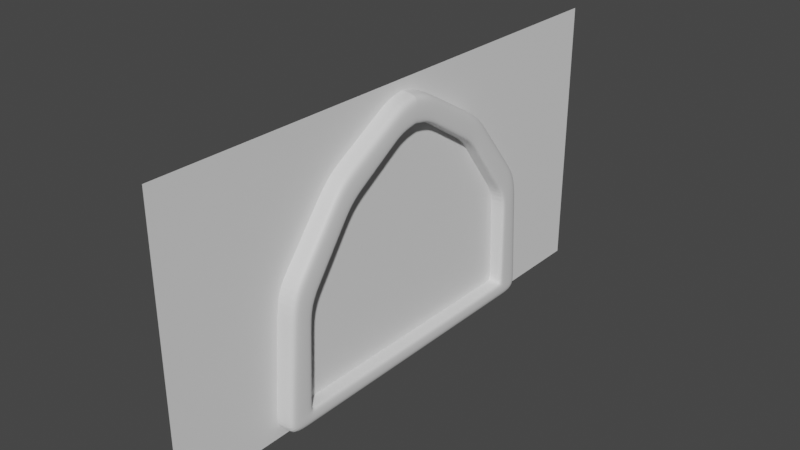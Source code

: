# Source: Fenetre.blend  (saved by Blender 3.6.13; exported with 4.5.12 LTS)
import bpy
from mathutils import Matrix  # noqa: F401  (used for matrix-valued properties, if any)

bpy.ops.wm.read_factory_settings(use_empty=True)
scene = bpy.context.scene
scene.name = 'Scene'

# ---- collections
col_collection = bpy.data.collections.new('Collection'); scene.collection.children.link(col_collection)

# ---- materials (node trees are filled in below, after node groups)
mat_material = bpy.data.materials.new('Material')
mat_material.alpha_threshold = 0.0
mat_material.use_transparent_shadow = False
mat_material.roughness = 0.5
mat_material.line_color = (0.0, 0.0, 0.0, 1.0)

# ---- material node trees
mat_material.use_nodes = True; mat_material.node_tree.nodes.clear()
_N = mat_material.node_tree.nodes; _L = mat_material.node_tree.links
n0 = _N.new('ShaderNodeOutputMaterial'); n0.name = 'Material Output'; n0.location = (300, 300)
n1 = _N.new('ShaderNodeBsdfPrincipled'); n1.name = 'Principled BSDF'; n1.location = (10, 300)
n1.distribution = 'GGX'
n1.subsurface_method = 'RANDOM_WALK_SKIN'
n1.inputs[3].default_value = 1.45
n1.inputs[27].default_value = (0.0, 0.0, 0.0, 1.0)
n1.inputs[28].default_value = 1.0
_L.new(n1.outputs[0], n0.inputs[0])
n0.is_active_output = True

# ---- world
world_world = bpy.data.worlds.new('World'); scene.world = world_world
world_world.use_nodes = True; world_world.node_tree.nodes.clear()
_N = world_world.node_tree.nodes; _L = world_world.node_tree.links
n0 = _N.new('ShaderNodeOutputWorld'); n0.name = 'World Output'; n0.location = (300, 300)
n1 = _N.new('ShaderNodeBackground'); n1.name = 'Background'; n1.location = (10, 300)
n1.inputs[0].default_value = (0.05088, 0.05088, 0.05088, 1.0)
_L.new(n1.outputs[0], n0.inputs[0])
n0.is_active_output = True
world_world.color = (0.05088, 0.05088, 0.05088)
world_world.use_sun_shadow = False
world_world.sun_shadow_jitter_overblur = 0.0

# ---- meshes
me_cube = bpy.data.meshes.new('Cube')
me_cube.from_pydata([(-0.5983, -3.786, 0.2334), (-0.5559, -3.698, 0.3082), (-0.4556, -3.662, 0.3392), (0.4609, -3.755, 0.2593), (0.4303, -3.689, 0.3158), (0.3551, -3.662, 0.3392), (0.4618, -4.205, 0.3701), (0.4084, -4.32, 0.3771), (0.2794, -4.368, 0.38), (-0.597, -4.208, 0.3703), (-0.5445, -4.321, 0.3771), (-0.4177, -4.368, 0.38), (-0.6, -3.671, -0.2329), (-0.4207, -3.671, -0.4122), (-0.5475, -3.671, -0.3597), (-0.4207, -4.389, 0.07918), (-0.6, -4.228, 0.07918), (-0.5475, -4.342, 0.07918), (-0.4207, -4.389, -0.4122), (-0.6, -4.228, -0.2329), (-0.5475, -4.342, -0.3597), (-0.4207, 0.0, -0.4122), (-0.6, 0.0, -0.2329), (-0.5475, 0.0, -0.3597), (-0.3896, -4.165, 3.172), (-0.5689, -4.018, 3.066), (-0.5164, -4.122, 3.141), (-0.4207, -2.506, 5.3), (-0.6, -2.418, 5.131), (-0.5475, -2.48, 5.251), (-0.4207, -0.4602, 6.511), (-0.6, -0.4637, 6.296), (-0.5475, -0.4612, 6.448), (-0.6, 0.0, 6.368), (-0.4207, -1.181e-08, 6.581), (-0.5475, -3.26e-09, 6.519), (-0.5837, -3.255, 4.051), (-0.4044, -3.374, 4.186), (-0.5312, -3.339, 4.146), (-0.6, -1.398, 5.739), (-0.4207, -1.44, 5.931), (-0.5475, -1.428, 5.875), (-0.5848, -4.125, 1.538), (-0.4055, -4.28, 1.587), (-0.5323, -4.235, 1.573), (-0.6, -3.047, -0.2329), (-0.4207, -3.047, -0.4122), (-0.5475, -3.047, -0.3597), (-0.4207, -0.6903, -0.4122), (-0.6, -0.6903, -0.2329), (-0.5475, -0.6903, -0.3597), (-0.6, -1.859, -0.2329), (-0.4207, -1.859, -0.4122), (-0.5475, -1.859, -0.3597), (0.2764, -3.671, -0.4122), (0.4588, -3.671, -0.2298), (0.4054, -3.671, -0.3588), (0.4588, -4.226, 0.07918), (0.2764, -4.389, 0.07918), (0.4054, -4.341, 0.07918), (0.2764, -4.389, -0.4122), (0.4588, -4.225, -0.2298), (0.4054, -4.341, -0.3588), (0.4588, 0.0, -0.2298), (0.2764, 0.0, -0.4122), (0.4054, 0.0, -0.3588), (0.3074, -4.165, 3.172), (0.4899, -4.015, 3.064), (0.4365, -4.121, 3.14), (0.4588, -2.417, 5.129), (0.2764, -2.506, 5.3), (0.4054, -2.48, 5.25), (0.4588, -0.4638, 6.292), (0.2764, -0.4602, 6.511), (0.4054, -0.4613, 6.447), (0.2764, -2.45e-09, 6.581), (0.4588, 0.0, 6.364), (0.4054, -4.657e-10, 6.518), (0.4751, -3.253, 4.049), (0.2926, -3.374, 4.186), (0.4216, -3.339, 4.146), (0.2764, -1.44, 5.931), (0.4588, -1.398, 5.736), (0.4054, -1.428, 5.874), (0.474, -4.122, 1.538), (0.2915, -4.28, 1.587), (0.4205, -4.234, 1.573), (0.2764, -3.047, -0.4122), (0.4588, -3.047, -0.2298), (0.4054, -3.047, -0.3588), (0.4588, -0.6903, -0.2298), (0.2764, -0.6903, -0.4122), (0.4054, -0.6903, -0.3588), (0.4588, -1.859, -0.2298), (0.2764, -1.859, -0.4122), (0.4054, -1.859, -0.3588), (0.352, -3.671, 0.07918), (0.4576, -3.765, -0.0276), (0.4272, -3.698, 0.0479), (0.352, 0.0, 0.07918), (0.4588, 0.0, -0.0276), (0.4275, 0.0, 0.0479), (0.3831, -3.581, 2.753), (0.4899, -3.667, 2.814), (0.4586, -3.606, 2.771), (0.352, -2.179, 4.669), (0.4588, -2.231, 4.769), (0.4275, -2.194, 4.699), (0.352, -0.4722, 5.769), (0.4588, -0.4701, 5.899), (0.4275, -0.4716, 5.807), (0.4588, 0.0, 5.969), (0.352, 6.87e-09, 5.84), (0.4275, 2.095e-09, 5.878), (0.4751, -2.983, 3.745), (0.3683, -2.913, 3.666), (0.4438, -2.934, 3.689), (0.4588, -1.315, 5.357), (0.352, -1.29, 5.242), (0.4275, -1.297, 5.276), (0.474, -3.716, 1.411), (0.3672, -3.627, 1.383), (0.4427, -3.653, 1.391), (0.4588, -3.047, -0.0276), (0.352, -3.047, 0.07918), (0.4275, -3.047, 0.0479), (0.352, -0.6903, 0.07918), (0.4588, -0.6903, -0.0276), (0.4275, -0.6903, 0.0479), (0.4588, -1.859, -0.0276), (0.352, -1.859, 0.07918), (0.4275, -1.859, 0.0479), (-0.4586, -3.671, 0.07918), (-0.6016, -3.796, -0.06223), (-0.5591, -3.707, 0.03776), (-0.6, 0.0, -0.06224), (-0.4586, 0.0, 0.07918), (-0.5586, 0.0, 0.03775), (-0.4275, -3.581, 2.753), (-0.5689, -3.695, 2.834), (-0.5275, -3.615, 2.777), (-0.6, -2.247, 4.802), (-0.4586, -2.179, 4.669), (-0.5586, -2.199, 4.708), (-0.4586, -0.4722, 5.769), (-0.6, -0.4694, 5.941), (-0.5586, -0.4714, 5.82), (-0.4586, 1.021e-09, 5.84), (-0.6, 0.0, 6.01), (-0.5586, 0.0, 5.89), (-0.4423, -2.913, 3.666), (-0.5837, -3.006, 3.771), (-0.5423, -2.94, 3.697), (-0.6, -1.323, 5.394), (-0.4586, -1.29, 5.242), (-0.5586, -1.3, 5.287), (-0.5848, -3.745, 1.42), (-0.4434, -3.627, 1.383), (-0.5434, -3.662, 1.394), (-0.4586, -3.047, 0.07918), (-0.6, -3.047, -0.06224), (-0.5586, -3.047, 0.03775), (-0.6, -0.6903, -0.06224), (-0.4586, -0.6903, 0.07918), (-0.5586, -0.6903, 0.03775), (-0.6, -1.859, -0.06224), (-0.4586, -1.859, 0.07918), (-0.5586, -1.859, 0.03775), (-0.4207, -3.545, -0.4122), (-0.5475, -3.545, -0.3597), (-0.6, -3.545, -0.2329), (0.2764, -3.545, -0.4122), (0.4054, -3.545, -0.3588), (0.4588, -3.545, -0.2298), (0.352, -3.545, 0.07918), (0.4273, -3.567, 0.0479), (0.4578, -3.62, -0.0276), (-0.4586, -3.545, 0.07918), (-0.559, -3.574, 0.03776), (-0.6013, -3.644, -0.06224), (-0.4207, -0.9502, 6.221), (-0.5475, -0.9446, 6.161), (-0.6, -0.931, 6.018), (0.4588, -0.9306, 6.014), (0.4054, -0.9445, 6.16), (0.2764, -0.9502, 6.221), (0.352, -0.881, 5.506), (0.4275, -0.8843, 5.542), (0.4588, -0.8925, 5.628), (-0.4586, -0.881, 5.506), (-0.5586, -0.8854, 5.553), (-0.6, -0.8962, 5.668), (-0.4207, -1.973, 5.616), (-0.5475, -1.954, 5.563), (-0.6, -1.908, 5.435), (0.4588, -1.907, 5.432), (0.4054, -1.954, 5.562), (0.2764, -1.973, 5.616), (0.352, -1.734, 4.956), (0.4275, -1.746, 4.987), (0.4588, -1.773, 5.063), (-0.4586, -1.734, 4.956), (-0.5586, -1.749, 4.997), (-0.6, -1.785, 5.098), (-0.4125, -2.94, 4.743), (-0.5393, -2.91, 4.699), (-0.5919, -2.836, 4.591), (0.2845, -2.94, 4.743), (0.4135, -2.909, 4.698), (0.467, -2.835, 4.589), (0.3602, -2.546, 4.168), (0.4357, -2.564, 4.194), (0.467, -2.607, 4.257), (-0.5919, -2.627, 4.286), (-0.5504, -2.57, 4.202), (-0.4504, -2.546, 4.168), (-0.397, -3.77, 3.679), (-0.5238, -3.731, 3.644), (-0.5763, -3.636, 3.559), (0.3, -3.77, 3.679), (0.4291, -3.73, 3.643), (0.4825, -3.634, 3.556), (0.3757, -3.247, 3.209), (0.4512, -3.27, 3.23), (0.4825, -3.325, 3.28), (-0.5763, -3.351, 3.303), (-0.5349, -3.277, 3.237), (-0.4349, -3.247, 3.209), (-0.3976, -4.222, 2.379), (-0.5244, -4.178, 2.357), (-0.5769, -4.071, 2.302), (0.2995, -4.222, 2.379), (0.4285, -4.177, 2.356), (0.4819, -4.069, 2.301), (0.3752, -3.604, 2.068), (0.4507, -3.63, 2.081), (0.4819, -3.692, 2.113), (-0.4355, -3.604, 2.068), (-0.5355, -3.638, 2.085), (-0.5769, -3.72, 2.127), (0.4365, -3.671, 0.8534), (-0.4116, -4.324, 0.9835), (-0.4495, -3.645, 0.861), (0.2854, -4.324, 0.9835), (-0.5384, -4.278, 0.975), (0.4145, -4.277, 0.9748), (0.4679, -4.163, 0.9539), (0.3611, -3.645, 0.861), (0.4674, -3.736, 0.835), (-0.5909, -4.166, 0.9544), (-0.5497, -3.68, 0.8509), (-0.5916, -3.765, 0.8265)], [], [(209, 212, 106, 69), (239, 230, 25, 139), (192, 197, 81, 40), (251, 249, 42, 156), (13, 54, 60, 18), (246, 248, 120, 84), (173, 176, 97, 55), (168, 171, 54, 13), (203, 194, 39, 153), (60, 58, 15, 18), (228, 231, 66, 24), (221, 224, 114, 78), (234, 237, 138, 102), (96, 132, 2, 5), (195, 200, 117, 82), (183, 188, 109, 72), (210, 215, 142, 105), (51, 165, 162, 49), (186, 189, 144, 108), (30, 73, 75, 34), (72, 109, 111, 76), (213, 206, 28, 141), (145, 31, 33, 148), (45, 160, 165, 51), (130, 166, 159, 124), (204, 207, 70, 27), (222, 227, 150, 115), (216, 219, 79, 37), (108, 144, 147, 112), (191, 182, 31, 145), (198, 201, 154, 118), (180, 185, 73, 30), (19, 16, 133, 12), (49, 162, 135, 22), (241, 243, 85, 43), (233, 236, 103, 67), (225, 218, 36, 151), (52, 94, 87, 46), (93, 129, 123, 88), (63, 100, 127, 90), (99, 136, 163, 126), (21, 64, 91, 48), (90, 127, 129, 93), (126, 163, 166, 130), (48, 91, 94, 52), (13, 18, 20, 14), (14, 20, 19, 12), (18, 15, 17, 20), (20, 17, 16, 19), (168, 13, 14, 169), (169, 14, 12, 170), (228, 24, 26, 229), (229, 26, 25, 230), (204, 27, 29, 205), (205, 29, 28, 206), (180, 30, 32, 181), (181, 32, 31, 182), (30, 34, 35, 32), (32, 35, 33, 31), (216, 37, 38, 217), (217, 38, 36, 218), (192, 40, 41, 193), (193, 41, 39, 194), (241, 43, 44, 244), (244, 44, 42, 249), (52, 46, 47, 53), (53, 47, 45, 51), (21, 48, 50, 23), (23, 50, 49, 22), (48, 52, 53, 50), (50, 53, 51, 49), (174, 177, 132, 96), (58, 60, 62, 59), (59, 62, 61, 57), (60, 54, 56, 62), (62, 56, 55, 61), (91, 64, 65, 92), (92, 65, 63, 90), (8, 58, 59, 7), (7, 59, 57, 6), (219, 66, 68, 220), (220, 68, 67, 221), (183, 72, 74, 184), (184, 74, 73, 185), (72, 76, 77, 74), (74, 77, 75, 73), (207, 79, 80, 208), (208, 80, 78, 209), (195, 82, 83, 196), (196, 83, 81, 197), (231, 85, 86, 232), (232, 86, 84, 233), (171, 87, 89, 172), (172, 89, 88, 173), (94, 91, 92, 95), (95, 92, 90, 93), (87, 94, 95, 89), (89, 95, 93, 88), (55, 97, 57, 61), (174, 96, 98, 175), (175, 98, 97, 176), (234, 102, 104, 235), (235, 104, 103, 236), (210, 105, 107, 211), (211, 107, 106, 212), (186, 108, 110, 187), (187, 110, 109, 188), (108, 112, 113, 110), (110, 113, 111, 109), (222, 115, 116, 223), (223, 116, 114, 224), (198, 118, 119, 199), (199, 119, 117, 200), (247, 121, 122, 240), (240, 122, 120, 248), (130, 124, 125, 131), (131, 125, 123, 129), (99, 126, 128, 101), (101, 128, 127, 100), (126, 130, 131, 128), (128, 131, 129, 127), (170, 179, 160, 45), (163, 136, 137, 164), (164, 137, 135, 162), (2, 132, 134, 1), (1, 134, 133, 0), (213, 141, 143, 214), (214, 143, 142, 215), (201, 142, 143, 202), (202, 143, 141, 203), (147, 144, 146, 149), (149, 146, 145, 148), (225, 151, 152, 226), (226, 152, 150, 227), (189, 154, 155, 190), (190, 155, 153, 191), (237, 157, 158, 238), (238, 158, 156, 239), (177, 159, 161, 178), (178, 161, 160, 179), (166, 163, 164, 167), (167, 164, 162, 165), (159, 166, 167, 161), (161, 167, 165, 160), (247, 242, 157, 121), (250, 1, 0, 251), (242, 2, 1, 250), (98, 4, 3, 97), (96, 5, 4, 98), (245, 7, 6, 246), (243, 8, 7, 245), (17, 10, 9, 16), (15, 11, 10, 17), (15, 58, 8, 11), (57, 97, 3, 6), (133, 16, 9, 0), (134, 178, 179, 133), (132, 177, 178, 134), (12, 133, 179, 170), (125, 175, 176, 123), (124, 174, 175, 125), (56, 172, 173, 55), (54, 171, 172, 56), (124, 159, 177, 174), (47, 169, 170, 45), (46, 168, 169, 47), (46, 87, 171, 168), (88, 123, 176, 173), (146, 190, 191, 145), (144, 189, 190, 146), (119, 187, 188, 117), (118, 186, 187, 119), (83, 184, 185, 81), (82, 183, 184, 83), (41, 181, 182, 39), (40, 180, 181, 41), (40, 81, 185, 180), (153, 39, 182, 191), (118, 154, 189, 186), (82, 117, 188, 183), (155, 202, 203, 153), (154, 201, 202, 155), (107, 199, 200, 106), (105, 198, 199, 107), (71, 196, 197, 70), (69, 195, 196, 71), (29, 193, 194, 28), (27, 192, 193, 29), (105, 142, 201, 198), (69, 106, 200, 195), (141, 28, 194, 203), (27, 70, 197, 192), (152, 214, 215, 150), (151, 213, 214, 152), (116, 211, 212, 114), (115, 210, 211, 116), (71, 208, 209, 69), (70, 207, 208, 71), (38, 205, 206, 36), (37, 204, 205, 38), (37, 79, 207, 204), (151, 36, 206, 213), (115, 150, 215, 210), (78, 114, 212, 209), (140, 226, 227, 138), (139, 225, 226, 140), (104, 223, 224, 103), (102, 222, 223, 104), (80, 220, 221, 78), (79, 219, 220, 80), (26, 217, 218, 25), (24, 216, 217, 26), (139, 25, 218, 225), (24, 66, 219, 216), (102, 138, 227, 222), (67, 103, 224, 221), (140, 238, 239, 139), (138, 237, 238, 140), (122, 235, 236, 120), (121, 234, 235, 122), (68, 232, 233, 67), (66, 231, 232, 68), (44, 229, 230, 42), (43, 228, 229, 44), (84, 120, 236, 233), (121, 157, 237, 234), (43, 85, 231, 228), (156, 42, 230, 239), (85, 243, 245, 86), (86, 245, 246, 84), (157, 242, 250, 158), (158, 250, 251, 156), (5, 2, 242, 247), (4, 240, 248, 3), (5, 247, 240, 4), (10, 244, 249, 9), (11, 241, 244, 10), (11, 8, 243, 241), (6, 3, 248, 246), (0, 9, 249, 251)])
_uv = me_cube.uv_layers.new(name='UVMap')
_uv.uv.foreach_set('vector', [0.6431, 0.794, 0.6821, 0.7432, 0.6819, 0.7435, 0.6434, 0.7936, 0.625, 0.01662, 0.625, 0.005019, 0.625, 0.005163, 0.625, 0.01648, 0.625, 0.9276, 0.625, 0.8405, 0.625, 0.8405, 0.625, 0.9276, 0.625, 0.01692, 0.625, 0.004765, 0.625, 0.004875, 0.625, 0.01677, 0.1974, 0.7295, 0.2845, 0.7295, 0.3141, 0.7796, 0.2108, 0.7634, 0.641, 0.7968, 0.6838, 0.7411, 0.6834, 0.7416, 0.6414, 0.7963, 0.4504, 0.7259, 0.6089, 0.7281, 0.6089, 0.7322, 0.4504, 0.7295, 0.1974, 0.7259, 0.2845, 0.7259, 0.2845, 0.7295, 0.1974, 0.7295, 0.625, 0.01604, 0.625, 0.005577, 0.625, 0.00569, 0.625, 0.01594, 0.3454, 0.8109, 0.625, 0.8405, 0.625, 0.9276, 0.3616, 0.9142, 0.625, 0.9276, 0.625, 0.8405, 0.625, 0.8405, 0.625, 0.9276, 0.6426, 0.7947, 0.6825, 0.7427, 0.6823, 0.743, 0.6428, 0.7944, 0.706, 0.7295, 0.8073, 0.7295, 0.8073, 0.7295, 0.706, 0.7295, 0.706, 0.7295, 0.8073, 0.7295, 0.8073, 0.7295, 0.706, 0.7295, 0.6438, 0.7932, 0.6816, 0.7439, 0.6814, 0.7442, 0.6442, 0.7927, 0.6446, 0.7922, 0.6811, 0.7446, 0.6808, 0.745, 0.645, 0.7917, 0.706, 0.7295, 0.8073, 0.7295, 0.8073, 0.7295, 0.706, 0.7295, 0.4662, 0.07207, 0.5531, 0.07207, 0.5531, 0.1053, 0.4662, 0.1053, 0.706, 0.7295, 0.8073, 0.7295, 0.8073, 0.7295, 0.706, 0.7295, 0.625, 0.9276, 0.625, 0.8405, 0.625, 0.7218, 0.625, 0.8737, 0.645, 0.7917, 0.6808, 0.745, 0.6809, 0.7213, 0.6448, 0.6959, 0.625, 0.01624, 0.625, 0.005379, 0.625, 0.005463, 0.625, 0.01614, 0.625, 0.01572, 0.625, 0.005932, 0.625, 0.1391, 0.625, 0.05876, 0.4662, 0.03822, 0.5531, 0.03823, 0.5531, 0.07207, 0.4662, 0.07207, 0.706, 0.6779, 0.8073, 0.6779, 0.8073, 0.7118, 0.706, 0.7118, 0.625, 0.9276, 0.625, 0.8405, 0.625, 0.8405, 0.625, 0.9276, 0.706, 0.7295, 0.8073, 0.7295, 0.8073, 0.7295, 0.706, 0.7295, 0.625, 0.9276, 0.625, 0.8405, 0.625, 0.8405, 0.625, 0.9276, 0.706, 0.7295, 0.8073, 0.7295, 0.8073, 0.7295, 0.706, 0.7295, 0.625, 0.01583, 0.625, 0.005811, 0.625, 0.005932, 0.625, 0.01572, 0.706, 0.7295, 0.8073, 0.7295, 0.8073, 0.7295, 0.706, 0.7295, 0.625, 0.9276, 0.625, 0.8405, 0.625, 0.8405, 0.625, 0.9276, 0.4662, 0.004611, 0.625, 0.0046, 0.5531, 0.01692, 0.4662, 0.02047, 0.4662, 0.1053, 0.5531, 0.1053, 0.5531, 0.125, 0.4662, 0.125, 0.625, 0.9276, 0.625, 0.8405, 0.625, 0.8405, 0.625, 0.9276, 0.6419, 0.7957, 0.683, 0.742, 0.6827, 0.7425, 0.6424, 0.795, 0.625, 0.0164, 0.625, 0.005229, 0.625, 0.005295, 0.625, 0.01633, 0.1974, 0.6779, 0.2845, 0.6779, 0.2845, 0.7118, 0.1974, 0.7118, 0.4504, 0.6779, 0.6089, 0.6779, 0.6089, 0.7118, 0.4504, 0.7118, 0.4504, 0.625, 0.6089, 0.625, 0.6089, 0.6447, 0.4504, 0.6447, 0.706, 0.625, 0.8073, 0.625, 0.8073, 0.6447, 0.706, 0.6447, 0.1974, 0.625, 0.2845, 0.625, 0.2845, 0.6447, 0.1974, 0.6447, 0.4504, 0.6447, 0.6089, 0.6447, 0.6089, 0.6779, 0.4504, 0.6779, 0.706, 0.6447, 0.8073, 0.6447, 0.8073, 0.6779, 0.706, 0.6779, 0.1974, 0.6447, 0.2845, 0.6447, 0.2845, 0.6779, 0.1974, 0.6779, 0.1974, 0.7295, 0.2108, 0.7634, 0.1837, 0.7573, 0.175, 0.7295, 0.375, 0.02046, 0.375, 0.001349, 0.4662, 0.004611, 0.4662, 0.02047, 0.3616, 0.9142, 0.625, 0.9276, 0.625, 0.95, 0.3934, 0.9417, 0.4017, 1.591e-06, 0.625, 1.489e-05, 0.625, 0.0046, 0.4662, 0.004611, 0.1974, 0.7259, 0.1974, 0.7295, 0.175, 0.7295, 0.175, 0.7259, 0.375, 0.02406, 0.375, 0.02046, 0.4662, 0.02047, 0.4662, 0.02406, 0.625, 0.9276, 0.625, 0.9276, 0.625, 0.95, 0.625, 0.95, 0.625, 1.531e-06, 0.625, -3.018e-06, 0.625, 0.005163, 0.625, 0.005019, 0.625, 0.9276, 0.625, 0.9276, 0.625, 0.95, 0.625, 0.95, 0.625, -1.003e-05, 0.625, -1.243e-05, 0.625, 0.005463, 0.625, 0.005379, 0.625, 0.9276, 0.625, 0.9276, 0.625, 0.95, 0.625, 0.95, 0.625, -3.084e-06, 0.625, -1.733e-07, 0.625, 0.005932, 0.625, 0.005811, 0.625, 0.9276, 0.625, 0.8737, 0.625, 0.9136, 0.625, 0.95, 0.625, 0.0, 0.625, 0.1832, 0.625, 0.1391, 0.625, 0.005932, 0.625, 0.9276, 0.625, 0.9276, 0.625, 0.95, 0.625, 0.95, 0.625, -5.385e-06, 0.625, -7.589e-06, 0.625, 0.005295, 0.625, 0.005229, 0.625, 0.9276, 0.625, 0.9276, 0.625, 0.95, 0.625, 0.95, 0.625, -9.3e-06, 0.625, -6.089e-06, 0.625, 0.00569, 0.625, 0.005577, 0.625, 0.9276, 0.625, 0.9276, 0.625, 0.95, 0.625, 0.95, 0.625, 9.633e-06, 0.625, 6.141e-06, 0.625, 0.004875, 0.625, 0.004765, 0.1974, 0.6779, 0.1974, 0.7118, 0.175, 0.7118, 0.175, 0.6779, 0.375, 0.07207, 0.375, 0.03822, 0.4662, 0.03822, 0.4662, 0.07207, 0.1974, 0.625, 0.1974, 0.6447, 0.175, 0.6447, 0.175, 0.625, 0.375, 0.125, 0.375, 0.1053, 0.4662, 0.1053, 0.4662, 0.125, 0.1974, 0.6447, 0.1974, 0.6779, 0.175, 0.6779, 0.175, 0.6447, 0.375, 0.1053, 0.375, 0.07207, 0.4662, 0.07207, 0.4662, 0.1053, 0.706, 0.7259, 0.8073, 0.7259, 0.8073, 0.7295, 0.706, 0.7295, 0.625, 0.8405, 0.3454, 0.8109, 0.372, 0.7875, 0.625, 0.8176, 0.625, 0.8176, 0.372, 0.7875, 0.4481, 0.7809, 0.6404, 0.7976, 0.3141, 0.7796, 0.2845, 0.7295, 0.3074, 0.7295, 0.3389, 0.7802, 0.3389, 0.7802, 0.3074, 0.7295, 0.4504, 0.7295, 0.4481, 0.7809, 0.2845, 0.6447, 0.2845, 0.625, 0.3074, 0.625, 0.3074, 0.6447, 0.3074, 0.6447, 0.3074, 0.625, 0.4504, 0.625, 0.4504, 0.6447, 0.625, 0.8405, 0.625, 0.8405, 0.625, 0.8176, 0.625, 0.8176, 0.625, 0.8176, 0.625, 0.8176, 0.6404, 0.7976, 0.6406, 0.7973, 0.625, 0.8405, 0.625, 0.8405, 0.625, 0.8176, 0.625, 0.8176, 0.625, 0.8176, 0.625, 0.8176, 0.6424, 0.795, 0.6426, 0.7947, 0.6446, 0.7922, 0.645, 0.7917, 0.625, 0.8176, 0.625, 0.8176, 0.625, 0.8176, 0.625, 0.8176, 0.625, 0.8405, 0.625, 0.8405, 0.645, 0.7917, 0.6448, 0.6959, 0.625, 0.6848, 0.625, 0.8176, 0.625, 0.8176, 0.625, 0.6848, 0.625, 0.7218, 0.625, 0.8405, 0.625, 0.8405, 0.625, 0.8405, 0.625, 0.8176, 0.625, 0.8176, 0.625, 0.8176, 0.625, 0.8176, 0.6428, 0.7944, 0.6431, 0.794, 0.6438, 0.7932, 0.6442, 0.7927, 0.625, 0.8176, 0.625, 0.8176, 0.625, 0.8176, 0.625, 0.8176, 0.625, 0.8405, 0.625, 0.8405, 0.625, 0.8405, 0.625, 0.8405, 0.625, 0.8176, 0.625, 0.8176, 0.625, 0.8176, 0.625, 0.8176, 0.6414, 0.7963, 0.6419, 0.7957, 0.2845, 0.7259, 0.2845, 0.7118, 0.3074, 0.7118, 0.3074, 0.7259, 0.3074, 0.7259, 0.3074, 0.7118, 0.4504, 0.7118, 0.4504, 0.7259, 0.2845, 0.6779, 0.2845, 0.6447, 0.3074, 0.6447, 0.3074, 0.6779, 0.3074, 0.6779, 0.3074, 0.6447, 0.4504, 0.6447, 0.4504, 0.6779, 0.2845, 0.7118, 0.2845, 0.6779, 0.3074, 0.6779, 0.3074, 0.7118, 0.3074, 0.7118, 0.3074, 0.6779, 0.4504, 0.6779, 0.4504, 0.7118, 0.4504, 0.7295, 0.6033, 0.74, 0.6404, 0.7976, 0.4481, 0.7809, 0.706, 0.7259, 0.706, 0.7295, 0.6926, 0.7295, 0.6926, 0.7259, 0.6926, 0.7259, 0.6926, 0.7295, 0.6089, 0.7322, 0.6089, 0.7281, 0.706, 0.7295, 0.706, 0.7295, 0.6926, 0.7295, 0.6926, 0.7295, 0.6926, 0.7295, 0.6926, 0.7295, 0.6827, 0.7425, 0.683, 0.742, 0.706, 0.7295, 0.706, 0.7295, 0.6926, 0.7295, 0.6926, 0.7295, 0.6926, 0.7295, 0.6926, 0.7295, 0.6819, 0.7435, 0.6821, 0.7432, 0.706, 0.7295, 0.706, 0.7295, 0.6926, 0.7295, 0.6926, 0.7295, 0.6926, 0.7295, 0.6926, 0.7295, 0.6808, 0.745, 0.6811, 0.7446, 0.706, 0.7295, 0.706, 0.7295, 0.6926, 0.7295, 0.6926, 0.7295, 0.6926, 0.7295, 0.6926, 0.7295, 0.6809, 0.7213, 0.6808, 0.745, 0.706, 0.7295, 0.706, 0.7295, 0.6926, 0.7295, 0.6926, 0.7295, 0.6926, 0.7295, 0.6926, 0.7295, 0.6823, 0.743, 0.6825, 0.7427, 0.706, 0.7295, 0.706, 0.7295, 0.6926, 0.7295, 0.6926, 0.7295, 0.6926, 0.7295, 0.6926, 0.7295, 0.6814, 0.7442, 0.6816, 0.7439, 0.706, 0.7295, 0.706, 0.7295, 0.6926, 0.7295, 0.6926, 0.7295, 0.6926, 0.7295, 0.6926, 0.7295, 0.6834, 0.7416, 0.6838, 0.7411, 0.706, 0.6779, 0.706, 0.7118, 0.6926, 0.7118, 0.6926, 0.6779, 0.6926, 0.6779, 0.6926, 0.7118, 0.6089, 0.7118, 0.6089, 0.6779, 0.706, 0.625, 0.706, 0.6447, 0.6926, 0.6447, 0.6926, 0.625, 0.6926, 0.625, 0.6926, 0.6447, 0.6089, 0.6447, 0.6089, 0.625, 0.706, 0.6447, 0.706, 0.6779, 0.6926, 0.6779, 0.6926, 0.6447, 0.6926, 0.6447, 0.6926, 0.6779, 0.6089, 0.6779, 0.6089, 0.6447, 0.4662, 0.02406, 0.5531, 0.02123, 0.5531, 0.03823, 0.4662, 0.03822, 0.8073, 0.6447, 0.8073, 0.625, 0.825, 0.625, 0.825, 0.6447, 0.625, 0.1053, 0.625, 0.125, 0.5531, 0.125, 0.5531, 0.1053, 0.8073, 0.7295, 0.8073, 0.7295, 0.825, 0.7295, 0.825, 0.7295, 0.625, 0.02048, 0.625, 0.02048, 0.625, 0.01713, 0.625, 0.01706, 0.625, 0.01624, 0.625, 0.01614, 0.625, 0.02044, 0.625, 0.02045, 0.825, 0.7295, 0.825, 0.7295, 0.8073, 0.7295, 0.8073, 0.7295, 0.8073, 0.7295, 0.8073, 0.7295, 0.825, 0.7295, 0.825, 0.7295, 0.625, 0.02045, 0.625, 0.02044, 0.625, 0.01614, 0.625, 0.01604, 0.8073, 0.7295, 0.8073, 0.7295, 0.825, 0.7295, 0.825, 0.7295, 0.625, 0.02046, 0.625, 0.02046, 0.625, 0.01572, 0.625, 0.05876, 0.625, 0.0164, 0.625, 0.01633, 0.625, 0.02046, 0.625, 0.02047, 0.825, 0.7295, 0.825, 0.7295, 0.8073, 0.7295, 0.8073, 0.7295, 0.8073, 0.7295, 0.8073, 0.7295, 0.825, 0.7295, 0.825, 0.7295, 0.625, 0.02046, 0.625, 0.02046, 0.625, 0.01594, 0.625, 0.01583, 0.8073, 0.7295, 0.8073, 0.7295, 0.825, 0.7295, 0.825, 0.7295, 0.625, 0.02047, 0.625, 0.02047, 0.625, 0.01677, 0.625, 0.01662, 0.8073, 0.7259, 0.8073, 0.7118, 0.825, 0.7118, 0.825, 0.7259, 0.625, 0.02407, 0.625, 0.03823, 0.5531, 0.03823, 0.5531, 0.02123, 0.8073, 0.6779, 0.8073, 0.6447, 0.825, 0.6447, 0.825, 0.6779, 0.625, 0.07207, 0.625, 0.1053, 0.5531, 0.1053, 0.5531, 0.07207, 0.8073, 0.7118, 0.8073, 0.6779, 0.825, 0.6779, 0.825, 0.7118, 0.625, 0.03823, 0.625, 0.07207, 0.5531, 0.07207, 0.5531, 0.03823, 0.706, 0.7295, 0.8073, 0.7295, 0.8073, 0.7295, 0.706, 0.7295, 0.625, 0.02048, 0.625, 0.02048, 0.625, 0.01706, 0.625, 0.01692, 0.8073, 0.7295, 0.8073, 0.7295, 0.825, 0.7295, 0.825, 0.7295, 0.6926, 0.7295, 0.6926, 0.7295, 0.6841, 0.7406, 0.6843, 0.7404, 0.706, 0.7295, 0.706, 0.7295, 0.6926, 0.7295, 0.6926, 0.7295, 0.625, 0.8176, 0.625, 0.8176, 0.6406, 0.7973, 0.641, 0.7968, 0.625, 0.8405, 0.625, 0.8405, 0.625, 0.8176, 0.625, 0.8176, 0.625, 1.487e-05, 0.625, 1.313e-05, 0.625, 0.004655, 0.625, 0.0046, 0.625, 0.9276, 0.625, 0.9276, 0.625, 0.95, 0.625, 0.95, 0.625, 0.9276, 0.625, 0.8405, 0.625, 0.8405, 0.625, 0.9276, 0.6404, 0.7976, 0.6843, 0.7404, 0.6841, 0.7406, 0.6406, 0.7973, 0.625, 0.01713, 0.625, 0.0046, 0.625, 0.004655, 0.625, 0.01706, 0.625, 0.02048, 0.625, 0.02407, 0.5531, 0.02123, 0.5531, 0.01692, 0.8073, 0.7295, 0.8073, 0.7259, 0.825, 0.7259, 0.825, 0.7295, 0.4662, 0.02047, 0.5531, 0.01692, 0.5531, 0.02123, 0.4662, 0.02406, 0.6926, 0.7118, 0.6926, 0.7259, 0.6089, 0.7281, 0.6089, 0.7118, 0.706, 0.7118, 0.706, 0.7259, 0.6926, 0.7259, 0.6926, 0.7118, 0.3074, 0.7295, 0.3074, 0.7259, 0.4504, 0.7259, 0.4504, 0.7295, 0.2845, 0.7295, 0.2845, 0.7259, 0.3074, 0.7259, 0.3074, 0.7295, 0.706, 0.7118, 0.8073, 0.7118, 0.8073, 0.7259, 0.706, 0.7259, 0.375, 0.03822, 0.375, 0.02406, 0.4662, 0.02406, 0.4662, 0.03822, 0.1974, 0.7118, 0.1974, 0.7259, 0.175, 0.7259, 0.175, 0.7118, 0.1974, 0.7118, 0.2845, 0.7118, 0.2845, 0.7259, 0.1974, 0.7259, 0.4504, 0.7118, 0.6089, 0.7118, 0.6089, 0.7281, 0.4504, 0.7259, 0.625, 0.02046, 0.625, 0.02046, 0.625, 0.01583, 0.625, 0.01572, 0.8073, 0.7295, 0.8073, 0.7295, 0.825, 0.7295, 0.825, 0.7295, 0.6926, 0.7295, 0.6926, 0.7295, 0.6811, 0.7446, 0.6814, 0.7442, 0.706, 0.7295, 0.706, 0.7295, 0.6926, 0.7295, 0.6926, 0.7295, 0.625, 0.8176, 0.625, 0.8176, 0.625, 0.8405, 0.625, 0.8405, 0.6442, 0.7927, 0.6446, 0.7922, 0.625, 0.8176, 0.625, 0.8176, 0.625, -5.994e-06, 0.625, -3.084e-06, 0.625, 0.005811, 0.625, 0.00569, 0.625, 0.9276, 0.625, 0.9276, 0.625, 0.95, 0.625, 0.95, 0.625, 0.9276, 0.625, 0.8405, 0.625, 0.8405, 0.625, 0.9276, 0.625, 0.01594, 0.625, 0.00569, 0.625, 0.005811, 0.625, 0.01583, 0.706, 0.7295, 0.8073, 0.7295, 0.8073, 0.7295, 0.706, 0.7295, 0.6442, 0.7927, 0.6814, 0.7442, 0.6811, 0.7446, 0.6446, 0.7922, 0.625, 0.02045, 0.625, 0.02045, 0.625, 0.01604, 0.625, 0.01594, 0.8073, 0.7295, 0.8073, 0.7295, 0.825, 0.7295, 0.825, 0.7295, 0.6926, 0.7295, 0.6926, 0.7295, 0.6816, 0.7439, 0.6819, 0.7435, 0.706, 0.7295, 0.706, 0.7295, 0.6926, 0.7295, 0.6926, 0.7295, 0.625, 0.8176, 0.625, 0.8176, 0.625, 0.8405, 0.625, 0.8405, 0.6434, 0.7936, 0.6438, 0.7932, 0.625, 0.8176, 0.625, 0.8176, 0.625, -1.251e-05, 0.625, -9.3e-06, 0.625, 0.005577, 0.625, 0.005463, 0.625, 0.9276, 0.625, 0.9276, 0.625, 0.95, 0.625, 0.95, 0.706, 0.7295, 0.8073, 0.7295, 0.8073, 0.7295, 0.706, 0.7295, 0.6434, 0.7936, 0.6819, 0.7435, 0.6816, 0.7439, 0.6438, 0.7932, 0.625, 0.01614, 0.625, 0.005463, 0.625, 0.005577, 0.625, 0.01604, 0.625, 0.9276, 0.625, 0.8405, 0.625, 0.8405, 0.625, 0.9276, 0.825, 0.7295, 0.825, 0.7295, 0.8073, 0.7295, 0.8073, 0.7295, 0.625, 0.01633, 0.625, 0.01624, 0.625, 0.02045, 0.625, 0.02046, 0.6926, 0.7295, 0.6926, 0.7295, 0.6821, 0.7432, 0.6823, 0.743, 0.706, 0.7295, 0.706, 0.7295, 0.6926, 0.7295, 0.6926, 0.7295, 0.625, 0.8176, 0.625, 0.8176, 0.6431, 0.794, 0.6434, 0.7936, 0.625, 0.8405, 0.625, 0.8405, 0.625, 0.8176, 0.625, 0.8176, 0.625, -7.624e-06, 0.625, -1.003e-05, 0.625, 0.005379, 0.625, 0.005295, 0.625, 0.9276, 0.625, 0.9276, 0.625, 0.95, 0.625, 0.95, 0.625, 0.9276, 0.625, 0.8405, 0.625, 0.8405, 0.625, 0.9276, 0.625, 0.01633, 0.625, 0.005295, 0.625, 0.005379, 0.625, 0.01624, 0.706, 0.7295, 0.8073, 0.7295, 0.8073, 0.7295, 0.706, 0.7295, 0.6428, 0.7944, 0.6823, 0.743, 0.6821, 0.7432, 0.6431, 0.794, 0.825, 0.7295, 0.825, 0.7295, 0.8073, 0.7295, 0.8073, 0.7295, 0.625, 0.01648, 0.625, 0.0164, 0.625, 0.02047, 0.625, 0.02047, 0.6926, 0.7295, 0.6926, 0.7295, 0.6825, 0.7427, 0.6827, 0.7425, 0.706, 0.7295, 0.706, 0.7295, 0.6926, 0.7295, 0.6926, 0.7295, 0.625, 0.8176, 0.625, 0.8176, 0.6426, 0.7947, 0.6428, 0.7944, 0.625, 0.8405, 0.625, 0.8405, 0.625, 0.8176, 0.625, 0.8176, 0.625, -3.182e-06, 0.625, -5.385e-06, 0.625, 0.005229, 0.625, 0.005163, 0.625, 0.9276, 0.625, 0.9276, 0.625, 0.95, 0.625, 0.95, 0.625, 0.01648, 0.625, 0.005163, 0.625, 0.005229, 0.625, 0.0164, 0.625, 0.9276, 0.625, 0.8405, 0.625, 0.8405, 0.625, 0.9276, 0.706, 0.7295, 0.8073, 0.7295, 0.8073, 0.7295, 0.706, 0.7295, 0.6424, 0.795, 0.6827, 0.7425, 0.6825, 0.7427, 0.6426, 0.7947, 0.625, 0.02047, 0.625, 0.02047, 0.625, 0.01662, 0.625, 0.01648, 0.8073, 0.7295, 0.8073, 0.7295, 0.825, 0.7295, 0.825, 0.7295, 0.6926, 0.7295, 0.6926, 0.7295, 0.683, 0.742, 0.6834, 0.7416, 0.706, 0.7295, 0.706, 0.7295, 0.6926, 0.7295, 0.6926, 0.7295, 0.625, 0.8176, 0.625, 0.8176, 0.6419, 0.7957, 0.6424, 0.795, 0.625, 0.8405, 0.625, 0.8405, 0.625, 0.8176, 0.625, 0.8176, 0.625, 6.08e-06, 0.625, 1.531e-06, 0.625, 0.005019, 0.625, 0.004875, 0.625, 0.9276, 0.625, 0.9276, 0.625, 0.95, 0.625, 0.95, 0.6414, 0.7963, 0.6834, 0.7416, 0.683, 0.742, 0.6419, 0.7957, 0.706, 0.7295, 0.8073, 0.7295, 0.8073, 0.7295, 0.706, 0.7295, 0.625, 0.9276, 0.625, 0.8405, 0.625, 0.8405, 0.625, 0.9276, 0.625, 0.01677, 0.625, 0.004875, 0.625, 0.005019, 0.625, 0.01662, 0.625, 0.8405, 0.625, 0.8405, 0.625, 0.8176, 0.625, 0.8176, 0.625, 0.8176, 0.625, 0.8176, 0.641, 0.7968, 0.6414, 0.7963, 0.8073, 0.7295, 0.8073, 0.7295, 0.825, 0.7295, 0.825, 0.7295, 0.625, 0.02047, 0.625, 0.02048, 0.625, 0.01692, 0.625, 0.01677, 0.706, 0.7295, 0.8073, 0.7295, 0.8073, 0.7295, 0.706, 0.7295, 0.6926, 0.7295, 0.6926, 0.7295, 0.6838, 0.7411, 0.6841, 0.7406, 0.706, 0.7295, 0.706, 0.7295, 0.6926, 0.7295, 0.6926, 0.7295, 0.625, 1.313e-05, 0.625, 9.633e-06, 0.625, 0.004765, 0.625, 0.004655, 0.625, 0.9276, 0.625, 0.9276, 0.625, 0.95, 0.625, 0.95, 0.625, 0.9276, 0.625, 0.8405, 0.625, 0.8405, 0.625, 0.9276, 0.6406, 0.7973, 0.6841, 0.7406, 0.6838, 0.7411, 0.641, 0.7968, 0.625, 0.01706, 0.625, 0.004655, 0.625, 0.004765, 0.625, 0.01692])
me_cube.materials.append(mat_material)
me_cube.use_mirror_vertex_groups = False
me_cube.update()
me_cube_001 = bpy.data.meshes.new('Cube.001')
me_cube_001.from_pydata([(-0.1723, -3.88, -2.079), (-0.1723, -0.5351, 4.053), (-0.1723, 3.834, -2.124), (-0.1723, 0.7052, 4.053), (0.09296, -3.88, -2.079), (0.09296, -0.5351, 4.053), (0.09296, 3.834, -2.124), (0.09296, 0.7052, 4.053), (-0.1723, -2.19, 2.86), (-0.1723, 2.156, 2.86), (0.09296, 2.156, 2.86), (0.09296, -2.19, 2.86), (-0.1723, 3.687, 0.9649), (0.09296, 3.687, 0.9649), (0.09296, -3.63, 0.9649), (-0.1723, -3.63, 0.9649)], [], [(8, 1, 3, 9), (9, 3, 7, 10), (10, 7, 5, 11), (11, 5, 1, 8), (2, 6, 4, 0), (7, 3, 1, 5), (14, 11, 8, 15), (13, 10, 11, 14), (12, 9, 10, 13), (15, 8, 9, 12), (0, 15, 12, 2), (2, 12, 13, 6), (6, 13, 14, 4), (4, 14, 15, 0)])
_uv = me_cube_001.uv_layers.new(name='UVMap')
_uv.uv.foreach_set('vector', [0.5815, 0.0, 0.625, 0.0, 0.625, 0.25, 0.5815, 0.25, 0.5815, 0.25, 0.625, 0.25, 0.625, 0.5, 0.5815, 0.5, 0.5815, 0.5, 0.625, 0.5, 0.625, 0.75, 0.5815, 0.75, 0.5815, 0.75, 0.625, 0.75, 0.625, 1.0, 0.5815, 1.0, 0.125, 0.5, 0.375, 0.5, 0.375, 0.75, 0.125, 0.75, 0.625, 0.5, 0.875, 0.5, 0.875, 0.75, 0.625, 0.75, 0.503, 0.75, 0.5815, 0.75, 0.5815, 1.0, 0.503, 1.0, 0.503, 0.5, 0.5815, 0.5, 0.5815, 0.75, 0.503, 0.75, 0.503, 0.25, 0.5815, 0.25, 0.5815, 0.5, 0.503, 0.5, 0.503, 0.0, 0.5815, 0.0, 0.5815, 0.25, 0.503, 0.25, 0.375, 0.0, 0.503, 0.0, 0.503, 0.25, 0.375, 0.25, 0.375, 0.25, 0.503, 0.25, 0.503, 0.5, 0.375, 0.5, 0.375, 0.5, 0.503, 0.5, 0.503, 0.75, 0.375, 0.75, 0.375, 0.75, 0.503, 0.75, 0.503, 1.0, 0.375, 1.0])
me_cube_001.update()
me_plane = bpy.data.meshes.new('Plane')
me_plane.from_pydata([(-2.802e-07, -7.294, -0.5637), (2.802e-07, -7.294, 6.859), (-2.802e-07, 7.294, -0.5637), (2.802e-07, 7.294, 6.859), (-4.321e-08, -4.205, 2.575), (-2.866e-08, -4.184, 2.768), (-1.478e-08, -4.153, 2.952), (-1.904e-09, -4.106, 3.123), (9.736e-09, -4.04, 3.277), (2.037e-08, -3.958, 3.418), (3.033e-08, -3.866, 3.55), (1.67e-07, -2.364, 5.359), (1.738e-07, -2.236, 5.45), (1.801e-07, -2.105, 5.533), (1.307e-07, -2.829, 4.879), (1.409e-07, -2.719, 5.014), (1.505e-07, -2.606, 5.141), (1.593e-07, -2.488, 5.257), (2.423e-07, -0.7057, 6.358), (2.47e-07, -0.5847, 6.419), (2.372e-07, -0.8275, 6.289), (2.559e-07, -0.2308, 6.538), (2.576e-07, 0.1151, 6.559), (2.576e-07, -0.1151, 6.559), (2.589e-07, 0.0, 6.578), (2.538e-07, 0.3473, 6.509), (2.423e-07, 0.7057, 6.358), (2.47e-07, 0.5847, 6.419), (2.509e-07, 0.4652, 6.47), (2.559e-07, 0.2308, 6.538), (2.509e-07, -0.4652, 6.47), (2.538e-07, -0.3473, 6.509), (1.738e-07, 2.236, 5.45), (1.801e-07, 2.105, 5.533), (1.307e-07, 2.829, 4.879), (1.409e-07, 2.719, 5.014), (1.505e-07, 2.606, 5.141), (1.593e-07, 2.488, 5.257), (1.67e-07, 2.364, 5.359), (2.372e-07, 0.8275, 6.289), (-2.418e-07, -4.383, -0.05483), (-2.34e-07, -4.383, 0.04789), (-2.496e-07, -4.371, -0.1587), (-2.269e-07, -4.38, 0.1419), (-2.568e-07, -4.336, -0.2532), (-2.624e-07, -4.267, -0.3278), (-2.66e-07, -4.159, -0.3748), (-2.684e-07, -3.889, -0.4079), (-2.678e-07, -4.026, -0.399), (-2.684e-07, 3.889, -0.4079), (-2.678e-07, 4.026, -0.399), (-2.624e-07, 4.267, -0.3278), (-2.418e-07, 4.383, -0.05483), (-2.34e-07, 4.383, 0.04789), (-2.496e-07, 4.371, -0.1587), (-2.269e-07, 4.38, 0.1419), (-2.568e-07, 4.336, -0.2532), (-4.321e-08, 4.205, 2.575), (-2.66e-07, 4.159, -0.3748), (-2.866e-08, 4.184, 2.768), (-1.478e-08, 4.153, 2.952), (-1.904e-09, 4.106, 3.123), (9.736e-09, 4.04, 3.277), (2.037e-08, 3.958, 3.418), (3.033e-08, 3.866, 3.55)], [], [(56, 54, 2, 0, 42, 44, 45, 46, 48, 47, 49, 50, 58, 51), (40, 42, 0, 1, 3, 2, 54, 52, 53, 55, 57, 59, 60, 61, 62, 63, 64, 34, 35, 36, 37, 38, 32, 33, 39, 26, 27, 28, 25, 29, 22, 24, 23, 21, 31, 30, 19, 18, 20, 13, 12, 11, 17, 16, 15, 14, 10, 9, 8, 7, 6, 5, 4, 43, 41)])
_uv = me_plane.uv_layers.new(name='UVMap')
_uv.uv.foreach_set('vector', [0.04183, 0.7973, 0.05456, 0.7997, 0.0, 1.0, 0.0, 0.0, 0.05456, 0.2003, 0.04183, 0.2027, 0.03179, 0.2075, 0.02545, 0.2149, 0.0222, 0.224, 0.021, 0.2334, 0.021, 0.7666, 0.0222, 0.776, 0.02545, 0.7851, 0.03179, 0.7925, 0.06856, 0.1995, 0.05456, 0.2003, 0.0, 0.0, 1.0, 0.0, 1.0, 1.0, 0.0, 1.0, 0.05456, 0.7997, 0.06856, 0.8005, 0.08239, 0.8005, 0.09506, 0.8002, 0.4229, 0.7883, 0.4489, 0.7868, 0.4736, 0.7847, 0.4966, 0.7815, 0.5174, 0.777, 0.5363, 0.7713, 0.5541, 0.765, 0.7332, 0.694, 0.7514, 0.6864, 0.7685, 0.6786, 0.7842, 0.6705, 0.7979, 0.6621, 0.8101, 0.6533, 0.8213, 0.6443, 0.9232, 0.5567, 0.9324, 0.5484, 0.9407, 0.5401, 0.9476, 0.5319, 0.9528, 0.5238, 0.9567, 0.5158, 0.9596, 0.5079, 0.962, 0.5, 0.9596, 0.4921, 0.9567, 0.4842, 0.9528, 0.4762, 0.9476, 0.4681, 0.9407, 0.4599, 0.9324, 0.4516, 0.9232, 0.4433, 0.8213, 0.3557, 0.8101, 0.3467, 0.7979, 0.3379, 0.7842, 0.3295, 0.7685, 0.3214, 0.7514, 0.3136, 0.7332, 0.306, 0.5541, 0.235, 0.5363, 0.2287, 0.5174, 0.223, 0.4966, 0.2185, 0.4736, 0.2153, 0.4489, 0.2132, 0.4229, 0.2117, 0.09506, 0.1998, 0.08239, 0.1995])
me_plane.update()

# ---- objects
ob_fenetre = bpy.data.objects.new('Fenetre', me_cube)
ob_vitre = bpy.data.objects.new('Vitre', me_cube_001)
ob_mur = bpy.data.objects.new('Mur', me_plane)

# ---- transforms, parenting, visibility, modifiers, constraints
ob_fenetre.location = (0.0, 0.0, 0.0)
ob_fenetre.lock_rotations_4d = False
ob_fenetre.empty_display_type = 'ARROWS'
ob_fenetre.lineart.crease_threshold = 0.0
_m = ob_fenetre.modifiers.new('Subdivision', 'SUBSURF')
_m.levels = 2
_m = ob_fenetre.modifiers.new('Mirror', 'MIRROR')
_m.use_axis = (False, True, False)
_m.use_clip = True
ob_vitre.location = (4.406e-16, 0.009448, 1.984)
ob_mur.location = (0.0, 0.0, 0.0)

# ---- collection membership
col_collection.objects.link(ob_fenetre)
col_collection.objects.link(ob_vitre)
col_collection.objects.link(ob_mur)

# ---- scene / render settings (as saved in the file)
scene.frame_start = 1; scene.frame_end = 250; scene.frame_set(123)
scene.render.engine = 'BLENDER_EEVEE_NEXT'
scene.cycles.sampling_pattern = 'TABULATED_SOBOL'
scene.view_settings.view_transform = 'Filmic'
bpy.context.view_layer.update()

# ---- added for rendering (the .blend has no active camera and no usable light): camera, sun
cam_auto = bpy.data.cameras.new('AutoCamera')
cam_auto.lens = 50.0
cam_auto.sensor_width = 36.0
cam_auto.clip_end = 1000.0
ob_auto_camera = bpy.data.objects.new('AutoCamera', cam_auto)
scene.collection.objects.link(ob_auto_camera)
ob_auto_camera.location = (15.12, -18.2123, 15.2894)
ob_auto_camera.rotation_euler = (1.09748, -7.21219e-08, 0.694738)
scene.camera = ob_auto_camera
light_auto_sun = bpy.data.lights.new('AutoSun', 'SUN')
light_auto_sun.energy = 3.0
light_auto_sun.angle = 0.0523599
ob_auto_sun = bpy.data.objects.new('AutoSun', light_auto_sun)
scene.collection.objects.link(ob_auto_sun)
ob_auto_sun.rotation_euler = (0.872665, 0.174533, 0.523599)
bpy.context.view_layer.update()
